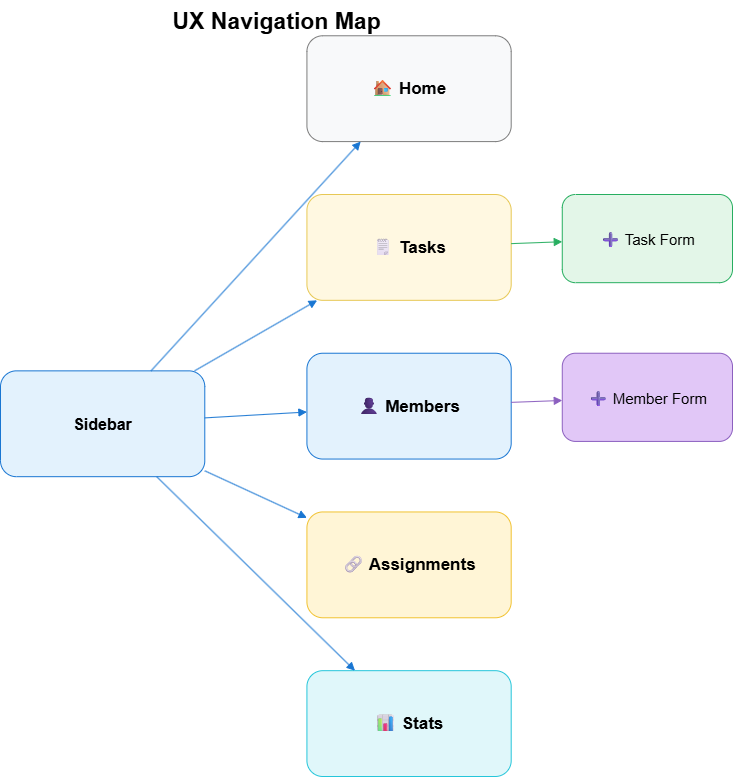

The diagram above was exported from draw.io. Its source (the exported page's mxGraphModel, read from the mxfile embedded in the PNG):
<mxGraphModel dx="1499" dy="1629" grid="0" gridSize="10" guides="1" tooltips="1" connect="1" arrows="1" fold="1" page="0" pageScale="1" pageWidth="850" pageHeight="1100" math="0" shadow="0">
  <root>
    <mxCell id="0" />
    <mxCell id="1" parent="0" />
    <mxCell id="bqtlyoBTarS_kIstPRo1-21" value="" style="group" vertex="1" connectable="0" parent="1">
      <mxGeometry x="-270" y="-6" width="732" height="776" as="geometry" />
    </mxCell>
    <mxCell id="bqtlyoBTarS_kIstPRo1-5" value="Sidebar" style="rounded=1;whiteSpace=wrap;html=1;fillColor=#E3F2FD;strokeColor=#1976D2;fontSize=16;fontStyle=1;" vertex="1" parent="bqtlyoBTarS_kIstPRo1-21">
      <mxGeometry y="370.3636363636364" width="204.27906976744185" height="105.81818181818181" as="geometry" />
    </mxCell>
    <mxCell id="bqtlyoBTarS_kIstPRo1-6" value="🏠 Home" style="rounded=1;whiteSpace=wrap;html=1;fillColor=#F8F9FA;strokeColor=#7C7C7C;fontSize=17;fontStyle=1;" vertex="1" parent="bqtlyoBTarS_kIstPRo1-21">
      <mxGeometry x="306.4186046511628" y="35.27272727272727" width="204.27906976744185" height="105.81818181818181" as="geometry" />
    </mxCell>
    <mxCell id="bqtlyoBTarS_kIstPRo1-7" value="🗒 Tasks" style="rounded=1;whiteSpace=wrap;html=1;fillColor=#FFF8E1;strokeColor=#E7C855;fontSize=17;fontStyle=1;" vertex="1" parent="bqtlyoBTarS_kIstPRo1-21">
      <mxGeometry x="306.4186046511628" y="194" width="204.27906976744185" height="105.81818181818181" as="geometry" />
    </mxCell>
    <mxCell id="bqtlyoBTarS_kIstPRo1-8" value="➕ Task Form" style="rounded=1;whiteSpace=wrap;html=1;fillColor=#E3F6E8;strokeColor=#27AE60;fontSize=15;" vertex="1" parent="bqtlyoBTarS_kIstPRo1-21">
      <mxGeometry x="561.7674418604652" y="194" width="170.2325581395349" height="88.18181818181819" as="geometry" />
    </mxCell>
    <mxCell id="bqtlyoBTarS_kIstPRo1-9" value="👤 Members" style="rounded=1;whiteSpace=wrap;html=1;fillColor=#E3F2FD;strokeColor=#1976D2;fontSize=17;fontStyle=1;" vertex="1" parent="bqtlyoBTarS_kIstPRo1-21">
      <mxGeometry x="306.4186046511628" y="352.72727272727275" width="204.27906976744185" height="105.81818181818181" as="geometry" />
    </mxCell>
    <mxCell id="bqtlyoBTarS_kIstPRo1-10" value="➕ Member Form" style="rounded=1;whiteSpace=wrap;html=1;fillColor=#E1C7F7;strokeColor=#8B5FBF;fontSize=15;" vertex="1" parent="bqtlyoBTarS_kIstPRo1-21">
      <mxGeometry x="561.7674418604652" y="352.72727272727275" width="170.2325581395349" height="88.18181818181819" as="geometry" />
    </mxCell>
    <mxCell id="bqtlyoBTarS_kIstPRo1-11" value="🔗 Assignments" style="rounded=1;whiteSpace=wrap;html=1;fillColor=#FFF5D6;strokeColor=#F1C232;fontSize=17;fontStyle=1;" vertex="1" parent="bqtlyoBTarS_kIstPRo1-21">
      <mxGeometry x="306.4186046511628" y="511.45454545454544" width="204.27906976744185" height="105.81818181818181" as="geometry" />
    </mxCell>
    <mxCell id="bqtlyoBTarS_kIstPRo1-12" value="📊 Stats" style="rounded=1;whiteSpace=wrap;html=1;fillColor=#E0F7FA;strokeColor=#26C6DA;fontSize=17;fontStyle=1;" vertex="1" parent="bqtlyoBTarS_kIstPRo1-21">
      <mxGeometry x="306.4186046511628" y="670.1818181818182" width="204.27906976744185" height="105.81818181818181" as="geometry" />
    </mxCell>
    <mxCell id="bqtlyoBTarS_kIstPRo1-13" style="endArrow=block;endFill=1;strokeColor=#1976D2;html=1;" edge="1" parent="bqtlyoBTarS_kIstPRo1-21" source="bqtlyoBTarS_kIstPRo1-5" target="bqtlyoBTarS_kIstPRo1-6">
      <mxGeometry relative="1" as="geometry" />
    </mxCell>
    <mxCell id="bqtlyoBTarS_kIstPRo1-14" style="endArrow=block;endFill=1;strokeColor=#1976D2;html=1;" edge="1" parent="bqtlyoBTarS_kIstPRo1-21" source="bqtlyoBTarS_kIstPRo1-5" target="bqtlyoBTarS_kIstPRo1-7">
      <mxGeometry relative="1" as="geometry" />
    </mxCell>
    <mxCell id="bqtlyoBTarS_kIstPRo1-15" style="endArrow=block;endFill=1;strokeColor=#1976D2;html=1;" edge="1" parent="bqtlyoBTarS_kIstPRo1-21" source="bqtlyoBTarS_kIstPRo1-5" target="bqtlyoBTarS_kIstPRo1-9">
      <mxGeometry relative="1" as="geometry" />
    </mxCell>
    <mxCell id="bqtlyoBTarS_kIstPRo1-16" style="endArrow=block;endFill=1;strokeColor=#1976D2;html=1;" edge="1" parent="bqtlyoBTarS_kIstPRo1-21" source="bqtlyoBTarS_kIstPRo1-5" target="bqtlyoBTarS_kIstPRo1-11">
      <mxGeometry relative="1" as="geometry" />
    </mxCell>
    <mxCell id="bqtlyoBTarS_kIstPRo1-17" style="endArrow=block;endFill=1;strokeColor=#1976D2;html=1;" edge="1" parent="bqtlyoBTarS_kIstPRo1-21" source="bqtlyoBTarS_kIstPRo1-5" target="bqtlyoBTarS_kIstPRo1-12">
      <mxGeometry relative="1" as="geometry" />
    </mxCell>
    <mxCell id="bqtlyoBTarS_kIstPRo1-18" style="endArrow=block;endFill=1;strokeColor=#27AE60;html=1;" edge="1" parent="bqtlyoBTarS_kIstPRo1-21" source="bqtlyoBTarS_kIstPRo1-7" target="bqtlyoBTarS_kIstPRo1-8">
      <mxGeometry relative="1" as="geometry" />
    </mxCell>
    <mxCell id="bqtlyoBTarS_kIstPRo1-19" style="endArrow=block;endFill=1;strokeColor=#8B5FBF;html=1;" edge="1" parent="bqtlyoBTarS_kIstPRo1-21" source="bqtlyoBTarS_kIstPRo1-9" target="bqtlyoBTarS_kIstPRo1-10">
      <mxGeometry relative="1" as="geometry" />
    </mxCell>
    <mxCell id="bqtlyoBTarS_kIstPRo1-20" value="UX Navigation Map" style="text;html=1;strokeColor=none;fillColor=none;fontSize=23;fontStyle=1;" vertex="1" parent="bqtlyoBTarS_kIstPRo1-21">
      <mxGeometry x="170.2325581395349" width="544.7441860465117" height="52.90909090909091" as="geometry" />
    </mxCell>
  </root>
</mxGraphModel>